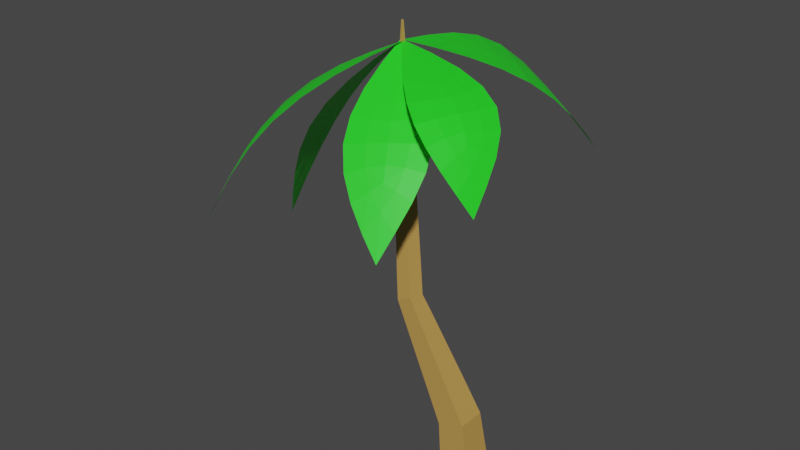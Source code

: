 # Source: lowPolyTreePalm.blend  (saved by Blender 2.82.7; exported with 4.5.12 LTS)
import bpy
from mathutils import Matrix  # noqa: F401  (used for matrix-valued properties, if any)

bpy.ops.wm.read_factory_settings(use_empty=True)
scene = bpy.context.scene
scene.name = 'Scene'

# ---- collections
col_collection = bpy.data.collections.new('Collection'); scene.collection.children.link(col_collection)

# ---- materials (node trees are filled in below, after node groups)
mat_treepalmleaves = bpy.data.materials.new('TreePalmLeaves')
mat_treepalmleaves.use_transparent_shadow = False
mat_treepalmbark = bpy.data.materials.new('TreePalmBark')
mat_treepalmbark.use_transparent_shadow = False

# ---- material node trees
mat_treepalmleaves.use_nodes = True; mat_treepalmleaves.node_tree.nodes.clear()
_N = mat_treepalmleaves.node_tree.nodes; _L = mat_treepalmleaves.node_tree.links
n0 = _N.new('ShaderNodeOutputMaterial'); n0.name = 'Material Output'; n0.location = (300, 300)
n1 = _N.new('ShaderNodeBsdfPrincipled'); n1.name = 'Principled BSDF'; n1.location = (10, 300)
n1.distribution = 'GGX'
n1.subsurface_method = 'BURLEY'
n1.inputs[0].default_value = (0.01683, 0.8, 0.01735, 1.0)
n1.inputs[3].default_value = 1.45
n1.inputs[27].default_value = (0.0, 0.0, 0.0, 1.0)
n1.inputs[28].default_value = 1.0
_L.new(n1.outputs[0], n0.inputs[0])
n0.is_active_output = True
mat_treepalmbark.use_nodes = True; mat_treepalmbark.node_tree.nodes.clear()
_N = mat_treepalmbark.node_tree.nodes; _L = mat_treepalmbark.node_tree.links
n0 = _N.new('ShaderNodeOutputMaterial'); n0.name = 'Material Output'; n0.location = (300, 300)
n1 = _N.new('ShaderNodeBsdfPrincipled'); n1.name = 'Principled BSDF'; n1.location = (10, 300)
n1.distribution = 'GGX'
n1.subsurface_method = 'BURLEY'
n1.inputs[3].default_value = 1.45
n1.inputs[27].default_value = (0.0, 0.0, 0.0, 1.0)
n1.inputs[28].default_value = 1.0
n2 = _N.new('ShaderNodeRGB'); n2.name = 'RGB'; n2.location = (-180, 280)
n2.outputs[0].default_value = (0.5, 0.2855, 0.07236, 1.0)
_L.new(n1.outputs[0], n0.inputs[0])
_L.new(n2.outputs[0], n1.inputs[0])
n0.is_active_output = True

# ---- world
world_world = bpy.data.worlds.new('World'); scene.world = world_world
world_world.use_nodes = True; world_world.node_tree.nodes.clear()
_N = world_world.node_tree.nodes; _L = world_world.node_tree.links
n0 = _N.new('ShaderNodeOutputWorld'); n0.name = 'World Output'; n0.location = (300, 300)
n1 = _N.new('ShaderNodeBackground'); n1.name = 'Background'; n1.location = (10, 300)
n1.inputs[0].default_value = (0.05088, 0.05088, 0.05088, 1.0)
_L.new(n1.outputs[0], n0.inputs[0])
n0.is_active_output = True
world_world.color = (0.05088, 0.05088, 0.05088)
world_world.use_sun_shadow = False
world_world.sun_shadow_jitter_overblur = 0.0

# ---- meshes
me_plane_001 = bpy.data.meshes.new('Plane.001')
me_plane_001.from_pydata([(0.8794, 0.234, 0.3329), (0.5729, 4.47, 0.06979), (1.32, 4.205, -4.51), (3.238, 0.8058, -2.844), (0.8575, 0.2412, 0.3591), (2.87, 0.3038, -3.154), (0.8072, -2.229, -4.89), (1.732, -2.908, -2.359), (0.9375, 0.1441, 0.2638), (-2.207, 0.8505, 0.5436), (-4.146, 4.135, -0.9458), (-0.205, 2.766, -0.385), (0.9391, 0.1675, 0.2619), (-0.7316, -3.836, 0.6081), (-4.5, -4.502, 0.5141), (-2.44, -1.081, 1.928), (0.8716, 0.247, 0.3422), (-1.518, -2.488, 0.4079), (-5.166, -1.202, -0.4935), (-2.44, 1.202, 0.9802), (0.8746, 0.3269, 0.4083), (1.485, -1.437, -3.163), (-1.597, -3.519, -3.959), (-0.6062, -2.998, -0.8311), (0.8794, 0.234, 0.3329), (0.8575, 0.2412, 0.3591), (0.9375, 0.1441, 0.2638), (0.9391, 0.1675, 0.2619), (0.8716, 0.247, 0.3422), (0.8746, 0.3269, 0.4083), (0.8072, -2.229, -4.89), (1.32, 4.205, -4.51), (-1.597, -3.519, -3.959), (-4.5, -4.502, 0.5141), (-5.166, -1.202, -0.4935), (-4.203, 4.084, -0.9468)], [(0, 24), (4, 25), (8, 26), (12, 27), (16, 28), (20, 29), (6, 30), (2, 31), (22, 32), (14, 33), (18, 34), (10, 35)], [(1, 0, 3), (3, 2, 1), (5, 4, 7), (7, 6, 5), (9, 8, 11), (11, 10, 9), (13, 12, 15), (15, 14, 13), (17, 16, 19), (19, 18, 17), (21, 20, 23), (23, 22, 21)])
_uv = me_plane_001.uv_layers.new(name='UVMap')
_uv.uv.foreach_set('vector', [0.0, 0.0, 0.0, 0.0, 0.0, 0.0, 0.0, 0.0, 0.0, 0.0, 0.0, 0.0, 0.0, 0.0, 0.0, 0.0, 0.0, 0.0, 0.0, 0.0, 0.0, 0.0, 0.0, 0.0, 0.0, 0.0, 0.0, 0.0, 0.0, 0.0, 0.0, 0.0, 0.0, 0.0, 0.0, 0.0, 0.0, 0.0, 0.0, 0.0, 0.0, 0.0, 0.0, 0.0, 0.0, 0.0, 0.0, 0.0, 0.0, 0.0, 0.0, 0.0, 0.0, 0.0, 0.0, 0.0, 0.0, 0.0, 0.0, 0.0, 0.0, 0.0, 0.0, 0.0, 0.0, 0.0, 0.0, 0.0, 0.0, 0.0, 0.0, 0.0])
_ca = me_plane_001.color_attributes.new('Col', 'BYTE_COLOR', 'CORNER')
_ca.data.foreach_set('color', [0.03955, 0.3864, 0.0137, 1.0, 0.0382, 0.3864, 0.01298, 1.0, 0.0382, 0.3864, 0.01298, 1.0, 0.0382, 0.3864, 0.01298, 1.0, 0.05127, 0.402, 0.02843, 1.0, 0.03955, 0.3864, 0.0137, 1.0, 0.0382, 0.3864, 0.01298, 1.0, 0.0382, 0.3864, 0.01298, 1.0, 0.0382, 0.3864, 0.01298, 1.0, 0.0382, 0.3864, 0.01298, 1.0, 0.0382, 0.3864, 0.0137, 1.0, 0.0382, 0.3864, 0.01298, 1.0, 0.0382, 0.3864, 0.01298, 1.0, 0.0382, 0.3864, 0.01298, 1.0, 0.0382, 0.3864, 0.01298, 1.0, 0.0382, 0.3864, 0.01298, 1.0, 0.03955, 0.3864, 0.01444, 1.0, 0.0382, 0.3864, 0.01298, 1.0, 0.0382, 0.3864, 0.01298, 1.0, 0.0382, 0.3864, 0.01298, 1.0, 0.0382, 0.3864, 0.01298, 1.0, 0.0382, 0.3864, 0.01298, 1.0, 0.0382, 0.3864, 0.01298, 1.0, 0.0382, 0.3864, 0.01298, 1.0, 0.0382, 0.3864, 0.01298, 1.0, 0.0382, 0.3864, 0.01298, 1.0, 0.0382, 0.3864, 0.01298, 1.0, 0.0382, 0.3864, 0.01298, 1.0, 0.04092, 0.3916, 0.01521, 1.0, 0.0382, 0.3864, 0.01298, 1.0, 0.0382, 0.3864, 0.01298, 1.0, 0.0382, 0.3864, 0.01298, 1.0, 0.0382, 0.3864, 0.01298, 1.0, 0.0382, 0.3864, 0.01298, 1.0, 0.0382, 0.3864, 0.0137, 1.0, 0.0382, 0.3864, 0.01298, 1.0])
me_plane_001.materials.append(mat_treepalmleaves)
me_plane_001.use_remesh_fix_poles = True
me_plane_001.use_remesh_preserve_attributes = False
me_plane_001.use_mirror_vertex_groups = False
me_plane_001.update()
me_cube = bpy.data.meshes.new('Cube')
me_cube.from_pydata([(-0.6243, -0.631, -0.09136), (-0.6243, 0.631, -0.09136), (0.6243, 0.631, 0.09136), (0.6243, -0.631, 0.09136), (-4.917, 1.842, 11.1), (-4.85, 2.327, 11.0), (-4.367, 2.285, 11.12), (-4.435, 1.799, 11.22), (-2.952, -0.2901, 7.099), (-2.89, 0.2913, 6.985), (-2.364, 0.2901, 7.265), (-2.426, -0.2913, 7.378), (-0.9595, -0.5103, 3.09), (-0.9595, 0.5103, 3.09), (0.007271, 0.5103, 3.417), (0.007272, -0.5103, 3.417), (-4.753, 2.038, 15.83), (-4.746, 2.094, 15.83), (-4.691, 2.088, 15.83), (-4.697, 2.032, 15.83), (-3.239, 0.01189, 7.679), (-3.123, 0.5397, 7.461), (-2.604, 0.5351, 7.725), (-2.72, 0.007253, 7.944), (-3.467, 0.2608, 8.144), (-3.354, 0.7785, 7.93), (-2.844, 0.7739, 8.189), (-2.958, 0.2563, 8.404), (-3.686, 0.4995, 8.59), (-3.575, 1.007, 8.379), (-3.075, 1.003, 8.634), (-3.187, 0.4951, 8.844), (-3.899, 0.7318, 9.023), (-3.79, 1.23, 8.817), (-3.3, 1.226, 9.067), (-3.409, 0.7274, 9.273), (-4.108, 0.9594, 9.448), (-4.001, 1.448, 9.246), (-3.52, 1.444, 9.491), (-3.627, 0.9551, 9.693), (-4.314, 1.183, 9.866), (-4.208, 1.663, 9.667), (-3.736, 1.659, 9.908), (-3.842, 1.179, 10.11), (-4.516, 1.404, 10.28), (-4.413, 1.875, 10.08), (-3.95, 1.871, 10.32), (-4.053, 1.4, 10.51), (-4.716, 1.623, 10.69), (-4.615, 2.084, 10.5), (-4.161, 2.08, 10.73), (-4.262, 1.619, 10.92), (-1.405, -0.4589, 3.981), (-1.405, 0.4589, 3.981), (-0.6031, 0.4589, 4.427), (-0.6031, -0.4589, 4.427), (-1.759, -0.4213, 4.695), (-1.759, 0.4213, 4.695), (-1.022, 0.4213, 5.104), (-1.022, -0.4213, 5.104), (-2.075, -0.3876, 5.334), (-2.075, 0.3876, 5.334), (-1.398, 0.3876, 5.711), (-1.398, -0.3876, 5.711), (-2.37, -0.3562, 5.93), (-2.37, 0.3562, 5.93), (-1.748, 0.3562, 6.276), (-1.748, -0.3562, 6.276), (-2.65, -0.3264, 6.495), (-2.65, 0.3264, 6.495), (-2.08, 0.3264, 6.812), (-2.08, -0.3264, 6.812), (-0.7564, -0.5863, 1.12), (-0.7564, 0.5863, 1.12), (0.4038, 0.5863, 1.29), (0.4038, -0.5863, 1.29), (-0.8715, -0.5473, 2.176), (-0.8715, 0.5473, 2.176), (0.2116, 0.5473, 2.334), (0.2116, -0.5473, 2.334), (-4.884, 1.883, 12.08), (-4.839, 2.289, 12.08), (-4.433, 2.243, 12.09), (-4.478, 1.838, 12.09), (-4.868, 1.902, 12.54), (-4.828, 2.265, 12.54), (-4.465, 2.224, 12.55), (-4.505, 1.862, 12.55), (-4.855, 1.917, 12.91), (-4.819, 2.246, 12.91), (-4.49, 2.209, 12.91), (-4.526, 1.881, 12.91), (-4.844, 1.93, 13.22), (-4.811, 2.23, 13.22), (-4.511, 2.196, 13.22), (-4.545, 1.897, 13.22), (-4.834, 1.942, 13.5), (-4.804, 2.215, 13.5), (-4.53, 2.185, 13.5), (-4.561, 1.911, 13.5), (-4.825, 1.952, 13.75), (-4.798, 2.202, 13.75), (-4.548, 2.174, 13.76), (-4.576, 1.924, 13.76), (-4.817, 1.962, 13.99), (-4.792, 2.19, 13.99), (-4.564, 2.164, 13.99), (-4.59, 1.937, 13.99), (-4.809, 1.971, 14.21), (-4.786, 2.178, 14.21), (-4.58, 2.155, 14.22), (-4.603, 1.948, 14.22), (-4.802, 1.98, 14.42), (-4.781, 2.167, 14.42), (-4.594, 2.146, 14.43), (-4.615, 1.959, 14.43), (-4.795, 1.988, 14.62), (-4.776, 2.157, 14.62), (-4.608, 2.138, 14.63), (-4.626, 1.97, 14.63), (-4.788, 1.996, 14.81), (-4.771, 2.147, 14.82), (-4.621, 2.13, 14.82), (-4.638, 1.98, 14.82), (-4.782, 2.004, 15.0), (-4.767, 2.137, 15.0), (-4.634, 2.123, 15.0), (-4.648, 1.989, 15.0), (-4.776, 2.011, 15.18), (-4.763, 2.128, 15.18), (-4.646, 2.115, 15.18), (-4.659, 1.998, 15.18), (-4.77, 2.018, 15.35), (-4.758, 2.119, 15.35), (-4.657, 2.108, 15.35), (-4.669, 2.007, 15.35), (-4.764, 2.025, 15.51), (-4.754, 2.111, 15.51), (-4.669, 2.101, 15.51), (-4.678, 2.016, 15.51), (-4.758, 2.032, 15.67), (-4.75, 2.102, 15.67), (-4.68, 2.095, 15.68), (-4.688, 2.024, 15.68)], [], [(0, 1, 2, 3), (19, 18, 17, 16), (20, 21, 9, 8), (21, 22, 10, 9), (22, 23, 11, 10), (23, 20, 8, 11), (24, 25, 21, 20), (25, 26, 22, 21), (26, 27, 23, 22), (27, 24, 20, 23), (28, 29, 25, 24), (29, 30, 26, 25), (30, 31, 27, 26), (31, 28, 24, 27), (32, 33, 29, 28), (33, 34, 30, 29), (34, 35, 31, 30), (35, 32, 28, 31), (36, 37, 33, 32), (37, 38, 34, 33), (38, 39, 35, 34), (39, 36, 32, 35), (40, 41, 37, 36), (41, 42, 38, 37), (42, 43, 39, 38), (43, 40, 36, 39), (44, 45, 41, 40), (45, 46, 42, 41), (46, 47, 43, 42), (47, 44, 40, 43), (48, 49, 45, 44), (49, 50, 46, 45), (50, 51, 47, 46), (51, 48, 44, 47), (4, 5, 49, 48), (5, 6, 50, 49), (6, 7, 51, 50), (7, 4, 48, 51), (52, 53, 13, 12), (53, 54, 14, 13), (54, 55, 15, 14), (55, 52, 12, 15), (56, 57, 53, 52), (57, 58, 54, 53), (58, 59, 55, 54), (59, 56, 52, 55), (60, 61, 57, 56), (61, 62, 58, 57), (62, 63, 59, 58), (63, 60, 56, 59), (64, 65, 61, 60), (65, 66, 62, 61), (66, 67, 63, 62), (67, 64, 60, 63), (68, 69, 65, 64), (69, 70, 66, 65), (70, 71, 67, 66), (71, 68, 64, 67), (8, 9, 69, 68), (9, 10, 70, 69), (10, 11, 71, 70), (11, 8, 68, 71), (72, 73, 1, 0), (73, 74, 2, 1), (74, 75, 3, 2), (75, 72, 0, 3), (76, 77, 73, 72), (77, 78, 74, 73), (78, 79, 75, 74), (79, 76, 72, 75), (12, 13, 77, 76), (13, 14, 78, 77), (14, 15, 79, 78), (15, 12, 76, 79), (80, 81, 5, 4), (81, 82, 6, 5), (82, 83, 7, 6), (83, 80, 4, 7), (84, 85, 81, 80), (85, 86, 82, 81), (86, 87, 83, 82), (87, 84, 80, 83), (88, 89, 85, 84), (89, 90, 86, 85), (90, 91, 87, 86), (91, 88, 84, 87), (92, 93, 89, 88), (93, 94, 90, 89), (94, 95, 91, 90), (95, 92, 88, 91), (96, 97, 93, 92), (97, 98, 94, 93), (98, 99, 95, 94), (99, 96, 92, 95), (100, 101, 97, 96), (101, 102, 98, 97), (102, 103, 99, 98), (103, 100, 96, 99), (104, 105, 101, 100), (105, 106, 102, 101), (106, 107, 103, 102), (107, 104, 100, 103), (108, 109, 105, 104), (109, 110, 106, 105), (110, 111, 107, 106), (111, 108, 104, 107), (112, 113, 109, 108), (113, 114, 110, 109), (114, 115, 111, 110), (115, 112, 108, 111), (116, 117, 113, 112), (117, 118, 114, 113), (118, 119, 115, 114), (119, 116, 112, 115), (120, 121, 117, 116), (121, 122, 118, 117), (122, 123, 119, 118), (123, 120, 116, 119), (124, 125, 121, 120), (125, 126, 122, 121), (126, 127, 123, 122), (127, 124, 120, 123), (128, 129, 125, 124), (129, 130, 126, 125), (130, 131, 127, 126), (131, 128, 124, 127), (132, 133, 129, 128), (133, 134, 130, 129), (134, 135, 131, 130), (135, 132, 128, 131), (136, 137, 133, 132), (137, 138, 134, 133), (138, 139, 135, 134), (139, 136, 132, 135), (140, 141, 137, 136), (141, 142, 138, 137), (142, 143, 139, 138), (143, 140, 136, 139), (16, 17, 141, 140), (17, 18, 142, 141), (18, 19, 143, 142), (19, 16, 140, 143)])
_ca = me_cube.color_attributes.new('Col', 'BYTE_COLOR', 'CORNER')
_ca.data.foreach_set('color', [0.3864, 0.3185, 0.07619, 1.0, 0.3864, 0.3185, 0.07619, 1.0, 0.3864, 0.3185, 0.07619, 1.0, 0.3864, 0.3185, 0.07619, 1.0, 0.3864, 0.3185, 0.07619, 1.0, 0.3864, 0.3185, 0.07619, 1.0, 0.6795, 0.6445, 0.4969, 1.0, 0.6172, 0.5711, 0.3968, 1.0, 0.3864, 0.3185, 0.07619, 1.0, 0.3864, 0.3185, 0.07619, 1.0, 0.3864, 0.3185, 0.07619, 1.0, 0.3864, 0.3185, 0.07619, 1.0, 0.3864, 0.3185, 0.07619, 1.0, 0.3864, 0.3185, 0.07619, 1.0, 0.3864, 0.3185, 0.07619, 1.0, 0.3864, 0.3185, 0.07619, 1.0, 0.3864, 0.3185, 0.07619, 1.0, 0.3864, 0.3185, 0.07619, 1.0, 0.3864, 0.3185, 0.07619, 1.0, 0.3864, 0.3185, 0.07619, 1.0, 0.3864, 0.3185, 0.07619, 1.0, 0.3864, 0.3185, 0.07619, 1.0, 0.3864, 0.3185, 0.07619, 1.0, 0.3864, 0.3185, 0.07619, 1.0, 0.3864, 0.3185, 0.07619, 1.0, 0.3864, 0.3185, 0.07619, 1.0, 0.3864, 0.3185, 0.07619, 1.0, 0.3864, 0.3185, 0.07619, 1.0, 0.3864, 0.3185, 0.07619, 1.0, 0.3864, 0.3185, 0.07619, 1.0, 0.3864, 0.3185, 0.07619, 1.0, 0.3864, 0.3185, 0.07619, 1.0, 0.3864, 0.3185, 0.07619, 1.0, 0.3864, 0.3185, 0.07619, 1.0, 0.3864, 0.3185, 0.07619, 1.0, 0.3864, 0.3185, 0.07619, 1.0, 0.3864, 0.3185, 0.07619, 1.0, 0.3864, 0.3185, 0.07619, 1.0, 0.3864, 0.3185, 0.07619, 1.0, 0.3864, 0.3185, 0.07619, 1.0, 0.3864, 0.3185, 0.07619, 1.0, 0.3864, 0.3185, 0.07619, 1.0, 0.3864, 0.3185, 0.07619, 1.0, 0.3864, 0.3185, 0.07619, 1.0, 0.3864, 0.3185, 0.07619, 1.0, 0.3864, 0.3185, 0.07619, 1.0, 0.3864, 0.3185, 0.07619, 1.0, 0.3864, 0.3185, 0.07619, 1.0, 0.3864, 0.3185, 0.07619, 1.0, 0.3864, 0.3185, 0.07619, 1.0, 0.3864, 0.3185, 0.07619, 1.0, 0.3864, 0.3185, 0.07619, 1.0, 0.3864, 0.3185, 0.07619, 1.0, 0.3864, 0.3185, 0.07619, 1.0, 0.3864, 0.3185, 0.07619, 1.0, 0.3864, 0.3185, 0.07619, 1.0, 0.3864, 0.3185, 0.07619, 1.0, 0.3864, 0.3185, 0.07619, 1.0, 0.3864, 0.3185, 0.07619, 1.0, 0.3864, 0.3185, 0.07619, 1.0, 0.3864, 0.3185, 0.07619, 1.0, 0.3864, 0.3185, 0.07619, 1.0, 0.3864, 0.3185, 0.07619, 1.0, 0.3864, 0.3185, 0.07619, 1.0, 0.3864, 0.3185, 0.07619, 1.0, 0.3864, 0.3185, 0.07619, 1.0, 0.3864, 0.3185, 0.07619, 1.0, 0.3864, 0.3185, 0.07619, 1.0, 0.3864, 0.3185, 0.07619, 1.0, 0.3864, 0.3185, 0.07619, 1.0, 0.3864, 0.3185, 0.07619, 1.0, 0.3864, 0.3185, 0.07619, 1.0, 0.3864, 0.3185, 0.07619, 1.0, 0.3864, 0.3185, 0.07619, 1.0, 0.3864, 0.3185, 0.07619, 1.0, 0.3864, 0.3185, 0.07619, 1.0, 0.3864, 0.3185, 0.07619, 1.0, 0.3864, 0.3185, 0.07619, 1.0, 0.3864, 0.3185, 0.07619, 1.0, 0.3864, 0.3185, 0.07619, 1.0, 0.3864, 0.3185, 0.07619, 1.0, 0.3864, 0.3185, 0.07619, 1.0, 0.3864, 0.3185, 0.07619, 1.0, 0.3864, 0.3185, 0.07619, 1.0, 0.3864, 0.3185, 0.07619, 1.0, 0.3864, 0.3185, 0.07619, 1.0, 0.3864, 0.3185, 0.07619, 1.0, 0.3864, 0.3185, 0.07619, 1.0, 0.3864, 0.3185, 0.07619, 1.0, 0.3864, 0.3185, 0.07619, 1.0, 0.3864, 0.3185, 0.07619, 1.0, 0.3864, 0.3185, 0.07619, 1.0, 0.3864, 0.3185, 0.07619, 1.0, 0.3864, 0.3185, 0.07619, 1.0, 0.3864, 0.3185, 0.07619, 1.0, 0.3864, 0.3185, 0.07619, 1.0, 0.3864, 0.3185, 0.07619, 1.0, 0.3864, 0.3185, 0.07619, 1.0, 0.3864, 0.3185, 0.07619, 1.0, 0.3864, 0.3185, 0.07619, 1.0, 0.3864, 0.3185, 0.07619, 1.0, 0.3864, 0.3185, 0.07619, 1.0, 0.3864, 0.3185, 0.07619, 1.0, 0.3864, 0.3185, 0.07619, 1.0, 0.3864, 0.3185, 0.07619, 1.0, 0.3864, 0.3185, 0.07619, 1.0, 0.3864, 0.3185, 0.07619, 1.0, 0.3864, 0.3185, 0.07619, 1.0, 0.3864, 0.3185, 0.07619, 1.0, 0.3864, 0.3185, 0.07619, 1.0, 0.3864, 0.3185, 0.07619, 1.0, 0.3864, 0.3185, 0.07619, 1.0, 0.3864, 0.3185, 0.07619, 1.0, 0.3864, 0.3185, 0.07619, 1.0, 0.3864, 0.3185, 0.07619, 1.0, 0.3864, 0.3185, 0.07619, 1.0, 0.3864, 0.3185, 0.07619, 1.0, 0.3864, 0.3185, 0.07619, 1.0, 0.3864, 0.3185, 0.07619, 1.0, 0.3864, 0.3185, 0.07619, 1.0, 0.3864, 0.3185, 0.07619, 1.0, 0.3864, 0.3185, 0.07619, 1.0, 0.3864, 0.3185, 0.07619, 1.0, 0.3864, 0.3185, 0.07619, 1.0, 0.3864, 0.3185, 0.07619, 1.0, 0.3864, 0.3185, 0.07619, 1.0, 0.3864, 0.3185, 0.07619, 1.0, 0.3864, 0.3185, 0.07619, 1.0, 0.3864, 0.3185, 0.07619, 1.0, 0.3864, 0.3185, 0.07619, 1.0, 0.3864, 0.3185, 0.07619, 1.0, 0.3864, 0.3185, 0.07619, 1.0, 0.3864, 0.3185, 0.07619, 1.0, 0.3864, 0.3185, 0.07619, 1.0, 0.3864, 0.3185, 0.07619, 1.0, 0.3864, 0.3185, 0.07619, 1.0, 0.3864, 0.3185, 0.07619, 1.0, 0.3864, 0.3185, 0.07619, 1.0, 0.3864, 0.3185, 0.07619, 1.0, 0.3864, 0.3185, 0.07619, 1.0, 0.3864, 0.3185, 0.07619, 1.0, 0.3864, 0.3185, 0.07619, 1.0, 0.3864, 0.3185, 0.07619, 1.0, 0.3864, 0.3185, 0.07619, 1.0, 0.3864, 0.3185, 0.07619, 1.0, 0.3864, 0.3185, 0.07619, 1.0, 0.3864, 0.3185, 0.07619, 1.0, 0.3864, 0.3185, 0.07619, 1.0, 0.3864, 0.3185, 0.07619, 1.0, 0.3864, 0.3185, 0.07619, 1.0, 0.3864, 0.3185, 0.07619, 1.0, 0.3864, 0.3185, 0.07619, 1.0, 0.3864, 0.3185, 0.07619, 1.0, 0.3864, 0.3185, 0.07619, 1.0, 0.3864, 0.3185, 0.07619, 1.0, 0.3864, 0.3185, 0.07619, 1.0, 0.3864, 0.3185, 0.07619, 1.0, 0.3864, 0.3185, 0.07619, 1.0, 0.3864, 0.3185, 0.07619, 1.0, 0.3864, 0.3185, 0.07619, 1.0, 0.3864, 0.3185, 0.07619, 1.0, 0.3864, 0.3185, 0.07619, 1.0, 0.3864, 0.3185, 0.07619, 1.0, 0.3864, 0.3185, 0.07619, 1.0, 0.3864, 0.3185, 0.07619, 1.0, 0.3864, 0.3185, 0.07619, 1.0, 0.3864, 0.3185, 0.07619, 1.0, 0.3864, 0.3185, 0.07619, 1.0, 0.3864, 0.3185, 0.07619, 1.0, 0.3864, 0.3185, 0.07619, 1.0, 0.3864, 0.3185, 0.07619, 1.0, 0.3864, 0.3185, 0.07619, 1.0, 0.3864, 0.3185, 0.07619, 1.0, 0.3864, 0.3185, 0.07619, 1.0, 0.3864, 0.3185, 0.07619, 1.0, 0.3864, 0.3185, 0.07619, 1.0, 0.3864, 0.3185, 0.07619, 1.0, 0.3864, 0.3185, 0.07619, 1.0, 0.3864, 0.3185, 0.07619, 1.0, 0.3864, 0.3185, 0.07619, 1.0, 0.3864, 0.3185, 0.07619, 1.0, 0.3864, 0.3185, 0.07619, 1.0, 0.3864, 0.3185, 0.07619, 1.0, 0.3864, 0.3185, 0.07619, 1.0, 0.3864, 0.3185, 0.07619, 1.0, 0.3864, 0.3185, 0.07619, 1.0, 0.3864, 0.3185, 0.07619, 1.0, 0.3864, 0.3185, 0.07619, 1.0, 0.3864, 0.3185, 0.07619, 1.0, 0.3864, 0.3185, 0.07619, 1.0, 0.3864, 0.3185, 0.07619, 1.0, 0.3864, 0.3185, 0.07619, 1.0, 0.3864, 0.3185, 0.07619, 1.0, 0.3864, 0.3185, 0.07619, 1.0, 0.3864, 0.3185, 0.07619, 1.0, 0.3864, 0.3185, 0.07619, 1.0, 0.3864, 0.3185, 0.07619, 1.0, 0.3864, 0.3185, 0.07619, 1.0, 0.3864, 0.3185, 0.07619, 1.0, 0.3864, 0.3185, 0.07619, 1.0, 0.3864, 0.3185, 0.07619, 1.0, 0.3864, 0.3185, 0.07619, 1.0, 0.3864, 0.3185, 0.07619, 1.0, 0.3864, 0.3185, 0.07619, 1.0, 0.3864, 0.3185, 0.07619, 1.0, 0.3864, 0.3185, 0.07619, 1.0, 0.3864, 0.3185, 0.07619, 1.0, 0.3864, 0.3185, 0.07619, 1.0, 0.3864, 0.3185, 0.07619, 1.0, 0.3864, 0.3185, 0.07619, 1.0, 0.3864, 0.3185, 0.07619, 1.0, 0.3864, 0.3185, 0.07619, 1.0, 0.3864, 0.3185, 0.07619, 1.0, 0.3864, 0.3185, 0.07619, 1.0, 0.3864, 0.3185, 0.07619, 1.0, 0.3864, 0.3185, 0.07619, 1.0, 0.3864, 0.3185, 0.07619, 1.0, 0.3864, 0.3185, 0.07619, 1.0, 0.3864, 0.3185, 0.07619, 1.0, 0.3864, 0.3185, 0.07619, 1.0, 0.3864, 0.3185, 0.07619, 1.0, 0.3864, 0.3185, 0.07619, 1.0, 0.3864, 0.3185, 0.07619, 1.0, 0.3864, 0.3185, 0.07619, 1.0, 0.3864, 0.3185, 0.07619, 1.0, 0.3864, 0.3185, 0.07619, 1.0, 0.3864, 0.3185, 0.07619, 1.0, 0.3864, 0.3185, 0.07619, 1.0, 0.3864, 0.3185, 0.07619, 1.0, 0.3864, 0.3185, 0.07619, 1.0, 0.3864, 0.3185, 0.07619, 1.0, 0.3864, 0.3185, 0.07619, 1.0, 0.3864, 0.3185, 0.07619, 1.0, 0.3864, 0.3185, 0.07619, 1.0, 0.3864, 0.3185, 0.07619, 1.0, 0.3864, 0.3185, 0.07619, 1.0, 0.3864, 0.3185, 0.07619, 1.0, 0.3864, 0.3185, 0.07619, 1.0, 0.3864, 0.3185, 0.07619, 1.0, 0.3864, 0.3185, 0.07619, 1.0, 0.3864, 0.3185, 0.07619, 1.0, 0.3864, 0.3185, 0.07619, 1.0, 0.3864, 0.3185, 0.07619, 1.0, 0.3864, 0.3185, 0.07619, 1.0, 0.3864, 0.3185, 0.07619, 1.0, 0.3864, 0.3185, 0.07619, 1.0, 0.3864, 0.3185, 0.07619, 1.0, 0.3864, 0.3185, 0.07619, 1.0, 0.3864, 0.3185, 0.07619, 1.0, 0.3864, 0.3185, 0.07619, 1.0, 0.3864, 0.3185, 0.07619, 1.0, 0.3864, 0.3185, 0.07619, 1.0, 0.3864, 0.3185, 0.07619, 1.0, 0.3864, 0.3185, 0.07619, 1.0, 0.3864, 0.3185, 0.07619, 1.0, 0.3864, 0.3185, 0.07619, 1.0, 0.3864, 0.3185, 0.07619, 1.0, 0.3864, 0.3185, 0.07619, 1.0, 0.3864, 0.3185, 0.07619, 1.0, 0.3864, 0.3185, 0.07619, 1.0, 0.3864, 0.3185, 0.07619, 1.0, 0.3864, 0.3185, 0.07619, 1.0, 0.3864, 0.3185, 0.07619, 1.0, 0.3864, 0.3185, 0.07619, 1.0, 0.3864, 0.3185, 0.07619, 1.0, 0.3864, 0.3185, 0.07619, 1.0, 0.3864, 0.3185, 0.07619, 1.0, 0.3864, 0.3185, 0.07619, 1.0, 0.3864, 0.3185, 0.07619, 1.0, 0.3864, 0.3185, 0.07619, 1.0, 0.3864, 0.3185, 0.07619, 1.0, 0.3864, 0.3185, 0.07619, 1.0, 0.3864, 0.3185, 0.07619, 1.0, 0.3864, 0.3185, 0.07619, 1.0, 0.3864, 0.3185, 0.07619, 1.0, 0.3864, 0.3185, 0.07619, 1.0, 0.3864, 0.3185, 0.07619, 1.0, 0.3864, 0.3185, 0.07619, 1.0, 0.3864, 0.3185, 0.07619, 1.0, 0.3864, 0.3185, 0.07619, 1.0, 0.3864, 0.3185, 0.07619, 1.0, 0.3864, 0.3185, 0.07619, 1.0, 0.3864, 0.3185, 0.07619, 1.0, 0.3864, 0.3185, 0.07619, 1.0, 0.3864, 0.3185, 0.07619, 1.0, 0.3864, 0.3185, 0.07619, 1.0, 0.3864, 0.3185, 0.07619, 1.0, 0.3864, 0.3185, 0.07619, 1.0, 0.3864, 0.3185, 0.07619, 1.0, 0.3864, 0.3185, 0.07619, 1.0, 0.3864, 0.3185, 0.07619, 1.0, 0.3864, 0.3185, 0.07619, 1.0, 0.3864, 0.3185, 0.07619, 1.0, 0.3864, 0.3185, 0.07619, 1.0, 0.3864, 0.3185, 0.07619, 1.0, 0.3864, 0.3185, 0.07619, 1.0, 0.3864, 0.3185, 0.07619, 1.0, 0.3864, 0.3185, 0.07619, 1.0, 0.3864, 0.3185, 0.07619, 1.0, 0.3864, 0.3185, 0.07619, 1.0, 0.3864, 0.3185, 0.07619, 1.0, 0.3864, 0.3185, 0.07619, 1.0, 0.3864, 0.3185, 0.07619, 1.0, 0.3864, 0.3185, 0.07619, 1.0, 0.3864, 0.3185, 0.07619, 1.0, 0.3864, 0.3185, 0.07619, 1.0, 0.3864, 0.3185, 0.07619, 1.0, 0.3864, 0.3185, 0.07619, 1.0, 0.3864, 0.3185, 0.07619, 1.0, 0.3864, 0.3185, 0.07619, 1.0, 0.3864, 0.3185, 0.07619, 1.0, 0.3864, 0.3185, 0.07619, 1.0, 0.3864, 0.3185, 0.07619, 1.0, 0.3864, 0.3185, 0.07619, 1.0, 0.3864, 0.3185, 0.07619, 1.0, 0.3864, 0.3185, 0.07619, 1.0, 0.3864, 0.3185, 0.07619, 1.0, 0.3864, 0.3185, 0.07619, 1.0, 0.3864, 0.3185, 0.07619, 1.0, 0.3864, 0.3185, 0.07619, 1.0, 0.3864, 0.3185, 0.07619, 1.0, 0.3864, 0.3185, 0.07619, 1.0, 0.3864, 0.3185, 0.07619, 1.0, 0.3864, 0.3185, 0.07619, 1.0, 0.3864, 0.3185, 0.07619, 1.0, 0.3864, 0.3185, 0.07619, 1.0, 0.3864, 0.3185, 0.07619, 1.0, 0.3864, 0.3185, 0.07619, 1.0, 0.3864, 0.3185, 0.07619, 1.0, 0.3864, 0.3185, 0.07619, 1.0, 0.3864, 0.3185, 0.07619, 1.0, 0.3864, 0.3185, 0.07619, 1.0, 0.3864, 0.3185, 0.07619, 1.0, 0.3864, 0.3185, 0.07619, 1.0, 0.3864, 0.3185, 0.07619, 1.0, 0.3864, 0.3185, 0.07619, 1.0, 0.3864, 0.3185, 0.07619, 1.0, 0.3864, 0.3185, 0.07619, 1.0, 0.3864, 0.3185, 0.07619, 1.0, 0.3864, 0.3185, 0.07619, 1.0, 0.3864, 0.3185, 0.07619, 1.0, 0.3864, 0.3185, 0.07619, 1.0, 0.3864, 0.3185, 0.07619, 1.0, 0.3864, 0.3185, 0.07619, 1.0, 0.3864, 0.3185, 0.07619, 1.0, 0.3864, 0.3185, 0.07619, 1.0, 0.3864, 0.3185, 0.07619, 1.0, 0.3864, 0.3185, 0.07619, 1.0, 0.3864, 0.3185, 0.07619, 1.0, 0.3864, 0.3185, 0.07619, 1.0, 0.3864, 0.3185, 0.07619, 1.0, 0.3864, 0.3185, 0.07619, 1.0, 0.3864, 0.3185, 0.07619, 1.0, 0.3864, 0.3185, 0.07619, 1.0, 0.3864, 0.3185, 0.07619, 1.0, 0.3864, 0.3185, 0.07619, 1.0, 0.3864, 0.3185, 0.07619, 1.0, 0.3864, 0.3185, 0.07619, 1.0, 0.3864, 0.3185, 0.07619, 1.0, 0.3864, 0.3185, 0.07619, 1.0, 0.3864, 0.3185, 0.07619, 1.0, 0.3864, 0.3185, 0.07619, 1.0, 0.3864, 0.3185, 0.07619, 1.0, 0.3864, 0.3185, 0.07619, 1.0, 0.3864, 0.3185, 0.07619, 1.0, 0.3864, 0.3185, 0.07619, 1.0, 0.3864, 0.3185, 0.07619, 1.0, 0.3864, 0.3185, 0.07619, 1.0, 0.3864, 0.3185, 0.07619, 1.0, 0.3864, 0.3185, 0.07619, 1.0, 0.3864, 0.3185, 0.07619, 1.0, 0.3864, 0.3185, 0.07619, 1.0, 0.3864, 0.3185, 0.07619, 1.0, 0.3864, 0.3185, 0.07619, 1.0, 0.3864, 0.3185, 0.07619, 1.0, 0.3864, 0.3185, 0.07619, 1.0, 0.3864, 0.3185, 0.07619, 1.0, 0.3864, 0.3185, 0.07619, 1.0, 0.3864, 0.3185, 0.07619, 1.0, 0.3864, 0.3185, 0.07619, 1.0, 0.3864, 0.3185, 0.07619, 1.0, 0.3864, 0.3185, 0.07619, 1.0, 0.3864, 0.3185, 0.07619, 1.0, 0.3864, 0.3185, 0.07619, 1.0, 0.3864, 0.3185, 0.07619, 1.0, 0.3864, 0.3185, 0.07619, 1.0, 0.3864, 0.3185, 0.07619, 1.0, 0.3864, 0.3185, 0.07619, 1.0, 0.3864, 0.3185, 0.07619, 1.0, 0.3864, 0.3185, 0.07619, 1.0, 0.3864, 0.3185, 0.07619, 1.0, 0.3864, 0.3185, 0.07619, 1.0, 0.3864, 0.3185, 0.07619, 1.0, 0.3864, 0.3185, 0.07619, 1.0, 0.3864, 0.3185, 0.07619, 1.0, 0.3864, 0.3185, 0.07619, 1.0, 0.3864, 0.3185, 0.07619, 1.0, 0.3864, 0.3185, 0.07619, 1.0, 0.3864, 0.3185, 0.07619, 1.0, 0.3864, 0.3185, 0.07619, 1.0, 0.3864, 0.3185, 0.07619, 1.0, 0.3864, 0.3185, 0.07619, 1.0, 0.3864, 0.3185, 0.07619, 1.0, 0.3864, 0.3185, 0.07619, 1.0, 0.3864, 0.3185, 0.07619, 1.0, 0.3864, 0.3185, 0.07619, 1.0, 0.3864, 0.3185, 0.07619, 1.0, 0.3864, 0.3185, 0.07619, 1.0, 0.3864, 0.3185, 0.07619, 1.0, 0.3864, 0.3185, 0.07619, 1.0, 0.3864, 0.3185, 0.07619, 1.0, 0.3864, 0.3185, 0.07619, 1.0, 0.3864, 0.3185, 0.07619, 1.0, 0.3864, 0.3185, 0.07619, 1.0, 0.3864, 0.3185, 0.07619, 1.0, 0.3864, 0.3185, 0.07619, 1.0, 0.3864, 0.3185, 0.07619, 1.0, 0.3864, 0.3185, 0.07619, 1.0, 0.3864, 0.3185, 0.07619, 1.0, 0.3864, 0.3185, 0.07619, 1.0, 0.3864, 0.3185, 0.07619, 1.0, 0.3864, 0.3185, 0.07619, 1.0, 0.3864, 0.3185, 0.07619, 1.0, 0.3864, 0.3185, 0.07619, 1.0, 0.3864, 0.3185, 0.07619, 1.0, 0.3864, 0.3185, 0.07819, 1.0, 0.3864, 0.3185, 0.07619, 1.0, 0.3864, 0.3185, 0.07619, 1.0, 0.3864, 0.3185, 0.07819, 1.0, 0.3864, 0.3185, 0.07619, 1.0, 0.3864, 0.3185, 0.07619, 1.0, 0.3864, 0.3185, 0.07619, 1.0, 0.3864, 0.3185, 0.07619, 1.0, 0.3864, 0.3185, 0.07619, 1.0, 0.3864, 0.3185, 0.07619, 1.0, 0.3864, 0.3185, 0.07619, 1.0, 0.3864, 0.3185, 0.07619, 1.0, 0.3864, 0.3185, 0.07619, 1.0, 0.3864, 0.3185, 0.07619, 1.0, 0.3864, 0.3185, 0.07619, 1.0, 0.3864, 0.3185, 0.07619, 1.0, 0.3916, 0.3231, 0.08228, 1.0, 0.3864, 0.3185, 0.07819, 1.0, 0.3864, 0.3185, 0.07619, 1.0, 0.3916, 0.3231, 0.08228, 1.0, 0.3864, 0.3185, 0.07619, 1.0, 0.3864, 0.3185, 0.07619, 1.0, 0.3864, 0.3185, 0.07819, 1.0, 0.3864, 0.3185, 0.07619, 1.0, 0.3864, 0.3185, 0.07619, 1.0, 0.3864, 0.3185, 0.07619, 1.0, 0.3864, 0.3185, 0.07619, 1.0, 0.3864, 0.3185, 0.07619, 1.0, 0.3864, 0.3185, 0.07619, 1.0, 0.3864, 0.3185, 0.07619, 1.0, 0.3864, 0.3185, 0.07619, 1.0, 0.3916, 0.3231, 0.07819, 1.0, 0.402, 0.3325, 0.09531, 1.0, 0.3916, 0.3231, 0.08228, 1.0, 0.3864, 0.3185, 0.07619, 1.0, 0.402, 0.3325, 0.09531, 1.0, 0.3864, 0.3185, 0.07619, 1.0, 0.3864, 0.3185, 0.07619, 1.0, 0.3916, 0.3231, 0.08228, 1.0, 0.3864, 0.3185, 0.07619, 1.0, 0.3864, 0.3185, 0.07619, 1.0, 0.3864, 0.3185, 0.07619, 1.0, 0.3864, 0.3185, 0.07619, 1.0, 0.3864, 0.3185, 0.07619, 1.0, 0.3916, 0.3231, 0.07819, 1.0, 0.3864, 0.3185, 0.07619, 1.0, 0.3864, 0.3185, 0.07619, 1.0, 0.3916, 0.3231, 0.08438, 1.0, 0.4179, 0.3515, 0.117, 1.0, 0.402, 0.3325, 0.09531, 1.0, 0.3916, 0.3231, 0.07819, 1.0, 0.4179, 0.3515, 0.117, 1.0, 0.3864, 0.3185, 0.07619, 1.0, 0.3864, 0.3185, 0.07619, 1.0, 0.402, 0.3325, 0.09531, 1.0, 0.3864, 0.3185, 0.07619, 1.0, 0.3864, 0.3185, 0.07619, 1.0, 0.3864, 0.3185, 0.07619, 1.0, 0.3864, 0.3185, 0.07619, 1.0, 0.3864, 0.3185, 0.07619, 1.0, 0.3916, 0.3231, 0.08438, 1.0, 0.3916, 0.3231, 0.07819, 1.0, 0.3864, 0.3185, 0.07619, 1.0, 0.402, 0.3372, 0.09759, 1.0, 0.4452, 0.3864, 0.1559, 1.0, 0.4179, 0.3515, 0.117, 1.0, 0.3916, 0.3231, 0.08438, 1.0, 0.4452, 0.3864, 0.1559, 1.0, 0.3864, 0.3185, 0.07619, 1.0, 0.3864, 0.3185, 0.07619, 1.0, 0.4179, 0.3515, 0.117, 1.0, 0.3864, 0.3185, 0.07619, 1.0, 0.3864, 0.3185, 0.07619, 1.0, 0.3864, 0.3185, 0.07619, 1.0, 0.3864, 0.3185, 0.07619, 1.0, 0.3864, 0.3185, 0.07619, 1.0, 0.402, 0.3372, 0.09759, 1.0, 0.3916, 0.3231, 0.08438, 1.0, 0.3864, 0.3185, 0.07619, 1.0, 0.4233, 0.3613, 0.1274, 1.0, 0.4851, 0.4287, 0.2122, 1.0, 0.4452, 0.3864, 0.1559, 1.0, 0.402, 0.3372, 0.09759, 1.0, 0.4851, 0.4287, 0.2122, 1.0, 0.3864, 0.3185, 0.07619, 1.0, 0.3864, 0.3185, 0.07619, 1.0, 0.4452, 0.3864, 0.1559, 1.0, 0.3864, 0.3185, 0.07619, 1.0, 0.3864, 0.3185, 0.07619, 1.0, 0.3864, 0.3185, 0.07619, 1.0, 0.3864, 0.3185, 0.07619, 1.0, 0.3864, 0.3185, 0.07619, 1.0, 0.4233, 0.3613, 0.1274, 1.0, 0.402, 0.3372, 0.09759, 1.0, 0.3864, 0.3185, 0.07619, 1.0, 0.4621, 0.402, 0.1845, 1.0, 0.5395, 0.4851, 0.2874, 1.0, 0.4851, 0.4287, 0.2122, 1.0, 0.4233, 0.3613, 0.1274, 1.0, 0.5395, 0.4851, 0.2874, 1.0, 0.3864, 0.3185, 0.07619, 1.0, 0.3864, 0.3185, 0.07619, 1.0, 0.4851, 0.4287, 0.2122, 1.0, 0.3864, 0.3185, 0.07619, 1.0, 0.3864, 0.3185, 0.07619, 1.0, 0.3864, 0.3185, 0.07619, 1.0, 0.3864, 0.3185, 0.07619, 1.0, 0.3864, 0.3185, 0.07619, 1.0, 0.4621, 0.402, 0.1845, 1.0, 0.4233, 0.3613, 0.1274, 1.0, 0.3864, 0.3185, 0.07619, 1.0, 0.5271, 0.4735, 0.2747, 1.0, 0.6038, 0.5583, 0.3864, 1.0, 0.5395, 0.4851, 0.2874, 1.0, 0.4621, 0.402, 0.1845, 1.0, 0.6038, 0.5583, 0.3864, 1.0, 0.3864, 0.3185, 0.07619, 1.0, 0.3864, 0.3185, 0.07619, 1.0, 0.5395, 0.4851, 0.2874, 1.0, 0.3864, 0.3185, 0.07619, 1.0, 0.3864, 0.3185, 0.07619, 1.0, 0.3864, 0.3185, 0.07619, 1.0, 0.3864, 0.3185, 0.07619, 1.0, 0.3864, 0.3185, 0.07619, 1.0, 0.5271, 0.4735, 0.2747, 1.0, 0.4621, 0.402, 0.1845, 1.0, 0.3864, 0.3185, 0.07619, 1.0, 0.6172, 0.5711, 0.3968, 1.0, 0.6795, 0.6445, 0.4969, 1.0, 0.6038, 0.5583, 0.3864, 1.0, 0.5271, 0.4735, 0.2747, 1.0, 0.6795, 0.6445, 0.4969, 1.0, 0.3864, 0.3185, 0.07619, 1.0, 0.3864, 0.3185, 0.07619, 1.0, 0.6038, 0.5583, 0.3864, 1.0, 0.3864, 0.3185, 0.07619, 1.0, 0.3864, 0.3185, 0.07619, 1.0, 0.3864, 0.3185, 0.07619, 1.0, 0.3864, 0.3185, 0.07619, 1.0, 0.3864, 0.3185, 0.07619, 1.0, 0.6172, 0.5711, 0.3968, 1.0, 0.5271, 0.4735, 0.2747, 1.0, 0.3864, 0.3185, 0.07619, 1.0])
me_cube.materials.append(mat_treepalmbark)
me_cube.use_remesh_fix_poles = True
me_cube.use_remesh_preserve_attributes = False
me_cube.use_mirror_vertex_groups = False
me_cube.update()

# ---- objects
ob_leaves = bpy.data.objects.new('leaves', me_plane_001)
ob_bark = bpy.data.objects.new('bark', me_cube)

# ---- transforms, parenting, visibility, modifiers, constraints
ob_leaves.location = (-3.344, 1.426, 8.888)
ob_leaves.rotation_euler = (8.103e-08, -0.8972, -1.684e-07)
ob_leaves.scale = (0.8368, 0.8368, 0.8368)
ob_leaves.lineart.crease_threshold = 0.0
_m = ob_leaves.modifiers.new('Subdivision', 'SUBSURF')
_m.uv_smooth = 'PRESERVE_CORNERS'
_m.show_only_control_edges = False
_m = ob_leaves.modifiers.new('SimpleDeform', 'SIMPLE_DEFORM')
_m.deform_axis = 'Y'
_m.factor = 0.3403
_m.angle = 0.3403
ob_bark.location = (0.07861, 0.2203, -0.5036)
ob_bark.scale = (0.6689, 0.6689, 0.6689)
ob_bark.lineart.crease_threshold = 0.0

# ---- collection membership
col_collection.objects.link(ob_leaves)
col_collection.objects.link(ob_bark)

# ---- scene / render settings (as saved in the file)
scene.frame_start = 1; scene.frame_end = 250; scene.frame_set(72)
scene.render.engine = 'BLENDER_EEVEE_NEXT'
scene.cycles.use_denoising = False
scene.cycles.samples = 128
scene.cycles.sampling_pattern = 'TABULATED_SOBOL'
scene.cycles.use_adaptive_sampling = False
scene.cycles.use_light_tree = False
scene.view_settings.view_transform = 'Filmic'
bpy.context.view_layer.update()

# ---- added for rendering (the .blend has no active camera and no usable light): camera, sun
cam_auto = bpy.data.cameras.new('AutoCamera')
cam_auto.lens = 50.0
cam_auto.sensor_width = 36.0
cam_auto.clip_end = 1000.0
ob_auto_camera = bpy.data.objects.new('AutoCamera', cam_auto)
scene.collection.objects.link(ob_auto_camera)
ob_auto_camera.location = (11.8005, -16.3359, 17.0495)
ob_auto_camera.rotation_euler = (1.09748, -7.21219e-08, 0.694738)
scene.camera = ob_auto_camera
light_auto_sun = bpy.data.lights.new('AutoSun', 'SUN')
light_auto_sun.energy = 3.0
light_auto_sun.angle = 0.0523599
ob_auto_sun = bpy.data.objects.new('AutoSun', light_auto_sun)
scene.collection.objects.link(ob_auto_sun)
ob_auto_sun.rotation_euler = (0.872665, 0.174533, 0.523599)
bpy.context.view_layer.update()
